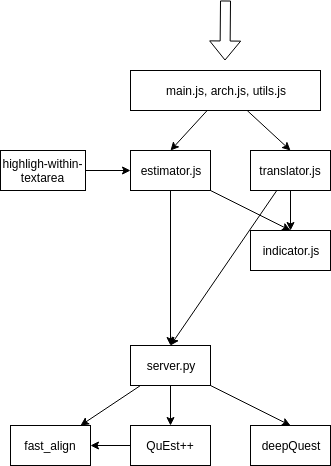

The diagram above was exported from draw.io. Its source (the exported page's mxGraphModel, read from the mxfile embedded in the PNG):
<mxGraphModel dx="1394" dy="879" grid="1" gridSize="10" guides="1" tooltips="1" connect="1" arrows="1" fold="1" page="1" pageScale="1" pageWidth="827" pageHeight="1169" math="0" shadow="0">
  <root>
    <mxCell id="0" />
    <mxCell id="1" parent="0" />
    <mxCell id="IVVR9MIRg0_JgyeRygds-10" style="rounded=0;orthogonalLoop=1;jettySize=auto;html=1;" parent="1" source="IVVR9MIRg0_JgyeRygds-1" target="IVVR9MIRg0_JgyeRygds-7" edge="1">
      <mxGeometry relative="1" as="geometry" />
    </mxCell>
    <mxCell id="IVVR9MIRg0_JgyeRygds-11" style="edgeStyle=orthogonalEdgeStyle;rounded=0;orthogonalLoop=1;jettySize=auto;html=1;entryX=0.5;entryY=0;entryDx=0;entryDy=0;" parent="1" source="IVVR9MIRg0_JgyeRygds-1" target="IVVR9MIRg0_JgyeRygds-8" edge="1">
      <mxGeometry relative="1" as="geometry" />
    </mxCell>
    <mxCell id="IVVR9MIRg0_JgyeRygds-12" style="rounded=0;orthogonalLoop=1;jettySize=auto;html=1;entryX=0.5;entryY=0;entryDx=0;entryDy=0;" parent="1" source="IVVR9MIRg0_JgyeRygds-1" target="IVVR9MIRg0_JgyeRygds-9" edge="1">
      <mxGeometry relative="1" as="geometry" />
    </mxCell>
    <mxCell id="IVVR9MIRg0_JgyeRygds-1" value="server.py&lt;br&gt;" style="rounded=0;whiteSpace=wrap;html=1;" parent="1" vertex="1">
      <mxGeometry x="350" y="435" width="80" height="40" as="geometry" />
    </mxCell>
    <mxCell id="IVVR9MIRg0_JgyeRygds-19" style="edgeStyle=none;rounded=0;orthogonalLoop=1;jettySize=auto;html=1;entryX=0.5;entryY=0;entryDx=0;entryDy=0;" parent="1" source="IVVR9MIRg0_JgyeRygds-2" target="IVVR9MIRg0_JgyeRygds-3" edge="1">
      <mxGeometry relative="1" as="geometry" />
    </mxCell>
    <mxCell id="IVVR9MIRg0_JgyeRygds-20" style="edgeStyle=none;rounded=0;orthogonalLoop=1;jettySize=auto;html=1;entryX=0.5;entryY=0;entryDx=0;entryDy=0;" parent="1" source="IVVR9MIRg0_JgyeRygds-2" target="IVVR9MIRg0_JgyeRygds-4" edge="1">
      <mxGeometry relative="1" as="geometry" />
    </mxCell>
    <mxCell id="IVVR9MIRg0_JgyeRygds-2" value="main.js,&amp;nbsp;arch.js, utils.js&lt;br&gt;" style="rounded=0;whiteSpace=wrap;html=1;" parent="1" vertex="1">
      <mxGeometry x="350" y="160" width="190" height="40" as="geometry" />
    </mxCell>
    <mxCell id="IVVR9MIRg0_JgyeRygds-14" style="edgeStyle=orthogonalEdgeStyle;rounded=0;orthogonalLoop=1;jettySize=auto;html=1;entryX=0.5;entryY=0;entryDx=0;entryDy=0;" parent="1" source="IVVR9MIRg0_JgyeRygds-3" target="IVVR9MIRg0_JgyeRygds-1" edge="1">
      <mxGeometry relative="1" as="geometry" />
    </mxCell>
    <mxCell id="IVVR9MIRg0_JgyeRygds-21" style="edgeStyle=none;rounded=0;orthogonalLoop=1;jettySize=auto;html=1;entryX=0.5;entryY=0;entryDx=0;entryDy=0;" parent="1" source="IVVR9MIRg0_JgyeRygds-3" target="IVVR9MIRg0_JgyeRygds-6" edge="1">
      <mxGeometry relative="1" as="geometry" />
    </mxCell>
    <mxCell id="IVVR9MIRg0_JgyeRygds-3" value="estimator.js&lt;br&gt;" style="rounded=0;whiteSpace=wrap;html=1;" parent="1" vertex="1">
      <mxGeometry x="350" y="240" width="80" height="40" as="geometry" />
    </mxCell>
    <mxCell id="IVVR9MIRg0_JgyeRygds-15" style="rounded=0;orthogonalLoop=1;jettySize=auto;html=1;entryX=0.5;entryY=0;entryDx=0;entryDy=0;" parent="1" source="IVVR9MIRg0_JgyeRygds-4" target="IVVR9MIRg0_JgyeRygds-1" edge="1">
      <mxGeometry relative="1" as="geometry">
        <mxPoint x="390" y="430" as="targetPoint" />
      </mxGeometry>
    </mxCell>
    <mxCell id="IVVR9MIRg0_JgyeRygds-22" style="edgeStyle=none;rounded=0;orthogonalLoop=1;jettySize=auto;html=1;entryX=0.5;entryY=0;entryDx=0;entryDy=0;" parent="1" source="IVVR9MIRg0_JgyeRygds-4" target="IVVR9MIRg0_JgyeRygds-6" edge="1">
      <mxGeometry relative="1" as="geometry" />
    </mxCell>
    <mxCell id="IVVR9MIRg0_JgyeRygds-4" value="translator.js&lt;br&gt;" style="rounded=0;whiteSpace=wrap;html=1;" parent="1" vertex="1">
      <mxGeometry x="470" y="240" width="80" height="40" as="geometry" />
    </mxCell>
    <mxCell id="IVVR9MIRg0_JgyeRygds-16" style="edgeStyle=none;rounded=0;orthogonalLoop=1;jettySize=auto;html=1;" parent="1" source="IVVR9MIRg0_JgyeRygds-5" target="IVVR9MIRg0_JgyeRygds-3" edge="1">
      <mxGeometry relative="1" as="geometry" />
    </mxCell>
    <mxCell id="IVVR9MIRg0_JgyeRygds-5" value="highligh-within-textarea&lt;br&gt;" style="rounded=0;whiteSpace=wrap;html=1;" parent="1" vertex="1">
      <mxGeometry x="220" y="240" width="85" height="40" as="geometry" />
    </mxCell>
    <mxCell id="IVVR9MIRg0_JgyeRygds-6" value="indicator.js&lt;br&gt;" style="rounded=0;whiteSpace=wrap;html=1;" parent="1" vertex="1">
      <mxGeometry x="470" y="320" width="80" height="40" as="geometry" />
    </mxCell>
    <mxCell id="IVVR9MIRg0_JgyeRygds-7" value="fast_align&lt;br&gt;" style="rounded=0;whiteSpace=wrap;html=1;" parent="1" vertex="1">
      <mxGeometry x="230" y="515" width="80" height="40" as="geometry" />
    </mxCell>
    <mxCell id="IVVR9MIRg0_JgyeRygds-13" style="edgeStyle=orthogonalEdgeStyle;rounded=0;orthogonalLoop=1;jettySize=auto;html=1;entryX=1;entryY=0.5;entryDx=0;entryDy=0;" parent="1" source="IVVR9MIRg0_JgyeRygds-8" target="IVVR9MIRg0_JgyeRygds-7" edge="1">
      <mxGeometry relative="1" as="geometry" />
    </mxCell>
    <mxCell id="IVVR9MIRg0_JgyeRygds-8" value="QuEst++&lt;br&gt;" style="rounded=0;whiteSpace=wrap;html=1;" parent="1" vertex="1">
      <mxGeometry x="350" y="515" width="80" height="40" as="geometry" />
    </mxCell>
    <mxCell id="IVVR9MIRg0_JgyeRygds-9" value="deepQuest&lt;br&gt;" style="rounded=0;whiteSpace=wrap;html=1;" parent="1" vertex="1">
      <mxGeometry x="470" y="515" width="80" height="40" as="geometry" />
    </mxCell>
    <mxCell id="IVVR9MIRg0_JgyeRygds-24" value="" style="shape=flexArrow;endArrow=classic;html=1;" parent="1" edge="1">
      <mxGeometry width="50" height="50" relative="1" as="geometry">
        <mxPoint x="445" y="90" as="sourcePoint" />
        <mxPoint x="444.5" y="150" as="targetPoint" />
      </mxGeometry>
    </mxCell>
  </root>
</mxGraphModel>